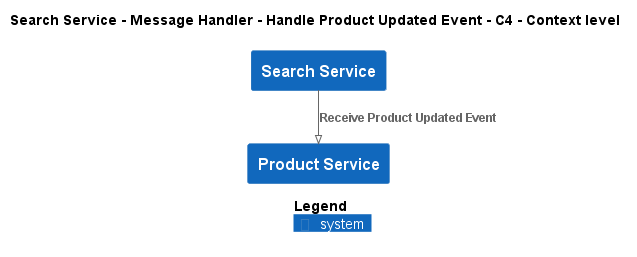

The diagram above was rendered by PlantUML. Its source (embedded in the PNG):
@startuml
!pragma layout smetana
!include ..\..\..\..\..\..\.c4s\C4_Context.puml

AddElementTag("state:new", $bgColor=green, $fontColor=#ffffff, $borderColor=green, $shadowing="False")
AddElementTag("state:changed", $bgColor=orange, $fontColor=#ffffff, $borderColor=orange, $shadowing="False")
AddElementTag("state:removed", $bgColor=red, $fontColor=#ffffff, $borderColor=red, $shadowing="False")

AddRelTag("state:new", $textColor=green, $lineColor=green)
AddRelTag("state:changed", $textColor=orange, $lineColor=orange)
AddRelTag("state:removed", $textColor=red, $lineColor=red)

SHOW_PERSON_PORTRAIT()
LAYOUT_TOP_DOWN()

skinparam linetype polyline

title Search Service - Message Handler - Handle Product Updated Event - C4 - Context level

System(ECommercePlatform.SoftwareSystems.SearchService, "Search Service", "")
System(ECommercePlatform.SoftwareSystems.ProductService, "Product Service", "")

Rel(ECommercePlatform.SoftwareSystems.SearchService, ECommercePlatform.SoftwareSystems.ProductService, "Receive Product Updated Event")


SHOW_LEGEND()
@enduml